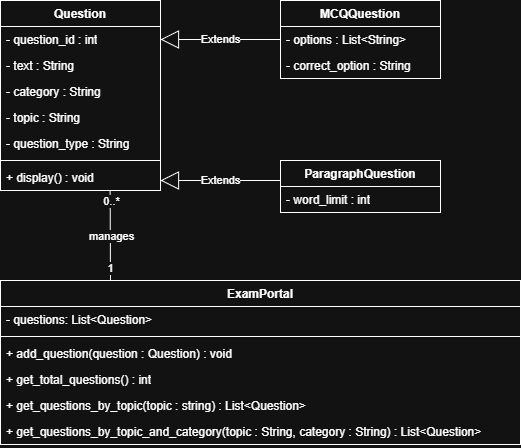

The diagram above was exported from draw.io. Its source (the exported page's mxGraphModel, read from the mxfile embedded in the PNG):
<mxGraphModel dx="467" dy="620" grid="1" gridSize="10" guides="1" tooltips="1" connect="1" arrows="1" fold="1" page="1" pageScale="1" pageWidth="850" pageHeight="1100" math="0" shadow="0">
  <root>
    <mxCell id="0" />
    <mxCell id="1" parent="0" />
    <mxCell id="hkxcfPcgtP7HnGOXvwRl-9" parent="1" style="swimlane;fontStyle=1;align=center;verticalAlign=top;childLayout=stackLayout;horizontal=1;startSize=26;horizontalStack=0;resizeParent=1;resizeParentMax=0;resizeLast=0;collapsible=1;marginBottom=0;whiteSpace=wrap;html=1;" value="MCQQuestion" vertex="1">
      <mxGeometry height="78" width="160" x="320" y="80" as="geometry" />
    </mxCell>
    <mxCell id="hkxcfPcgtP7HnGOXvwRl-10" parent="hkxcfPcgtP7HnGOXvwRl-9" style="text;strokeColor=none;fillColor=none;align=left;verticalAlign=top;spacingLeft=4;spacingRight=4;overflow=hidden;rotatable=0;points=[[0,0.5],[1,0.5]];portConstraint=eastwest;whiteSpace=wrap;html=1;" value="- options : List&amp;lt;String&amp;gt;" vertex="1">
      <mxGeometry height="26" width="160" y="26" as="geometry" />
    </mxCell>
    <mxCell id="hkxcfPcgtP7HnGOXvwRl-13" parent="hkxcfPcgtP7HnGOXvwRl-9" style="text;strokeColor=none;fillColor=none;align=left;verticalAlign=top;spacingLeft=4;spacingRight=4;overflow=hidden;rotatable=0;points=[[0,0.5],[1,0.5]];portConstraint=eastwest;whiteSpace=wrap;html=1;" value="- correct_option : String" vertex="1">
      <mxGeometry height="26" width="160" y="52" as="geometry" />
    </mxCell>
    <mxCell id="hkxcfPcgtP7HnGOXvwRl-14" parent="1" style="swimlane;fontStyle=1;align=center;verticalAlign=top;childLayout=stackLayout;horizontal=1;startSize=26;horizontalStack=0;resizeParent=1;resizeParentMax=0;resizeLast=0;collapsible=1;marginBottom=0;whiteSpace=wrap;html=1;" value="ParagraphQuestion" vertex="1">
      <mxGeometry height="52" width="160" x="320" y="240" as="geometry" />
    </mxCell>
    <mxCell id="hkxcfPcgtP7HnGOXvwRl-15" parent="hkxcfPcgtP7HnGOXvwRl-14" style="text;strokeColor=none;fillColor=none;align=left;verticalAlign=top;spacingLeft=4;spacingRight=4;overflow=hidden;rotatable=0;points=[[0,0.5],[1,0.5]];portConstraint=eastwest;whiteSpace=wrap;html=1;" value="- word_limit : int" vertex="1">
      <mxGeometry height="26" width="160" y="26" as="geometry" />
    </mxCell>
    <mxCell id="hkxcfPcgtP7HnGOXvwRl-17" parent="1" style="swimlane;fontStyle=1;align=center;verticalAlign=top;childLayout=stackLayout;horizontal=1;startSize=26;horizontalStack=0;resizeParent=1;resizeParentMax=0;resizeLast=0;collapsible=1;marginBottom=0;whiteSpace=wrap;html=1;" value="ExamPortal" vertex="1">
      <mxGeometry height="164" width="520" x="40" y="360" as="geometry" />
    </mxCell>
    <mxCell id="hkxcfPcgtP7HnGOXvwRl-18" parent="hkxcfPcgtP7HnGOXvwRl-17" style="text;strokeColor=none;fillColor=none;align=left;verticalAlign=top;spacingLeft=4;spacingRight=4;overflow=hidden;rotatable=0;points=[[0,0.5],[1,0.5]];portConstraint=eastwest;whiteSpace=wrap;html=1;" value="- questions: List&amp;lt;Question&amp;gt;" vertex="1">
      <mxGeometry height="26" width="520" y="26" as="geometry" />
    </mxCell>
    <mxCell id="hkxcfPcgtP7HnGOXvwRl-19" parent="hkxcfPcgtP7HnGOXvwRl-17" style="line;strokeWidth=1;fillColor=none;align=left;verticalAlign=middle;spacingTop=-1;spacingLeft=3;spacingRight=3;rotatable=0;labelPosition=right;points=[];portConstraint=eastwest;strokeColor=inherit;" value="" vertex="1">
      <mxGeometry height="8" width="520" y="52" as="geometry" />
    </mxCell>
    <mxCell id="hkxcfPcgtP7HnGOXvwRl-20" parent="hkxcfPcgtP7HnGOXvwRl-17" style="text;strokeColor=none;fillColor=none;align=left;verticalAlign=top;spacingLeft=4;spacingRight=4;overflow=hidden;rotatable=0;points=[[0,0.5],[1,0.5]];portConstraint=eastwest;whiteSpace=wrap;html=1;" value="+ add_question(question : Question) : void" vertex="1">
      <mxGeometry height="26" width="520" y="60" as="geometry" />
    </mxCell>
    <mxCell id="hkxcfPcgtP7HnGOXvwRl-21" parent="hkxcfPcgtP7HnGOXvwRl-17" style="text;strokeColor=none;fillColor=none;align=left;verticalAlign=top;spacingLeft=4;spacingRight=4;overflow=hidden;rotatable=0;points=[[0,0.5],[1,0.5]];portConstraint=eastwest;whiteSpace=wrap;html=1;" value="+ get_total_questions() : int" vertex="1">
      <mxGeometry height="26" width="520" y="86" as="geometry" />
    </mxCell>
    <mxCell id="hkxcfPcgtP7HnGOXvwRl-22" parent="hkxcfPcgtP7HnGOXvwRl-17" style="text;strokeColor=none;fillColor=none;align=left;verticalAlign=top;spacingLeft=4;spacingRight=4;overflow=hidden;rotatable=0;points=[[0,0.5],[1,0.5]];portConstraint=eastwest;whiteSpace=wrap;html=1;" value="+ get_questions_by_topic(topic : string) : List&amp;lt;Question&amp;gt;" vertex="1">
      <mxGeometry height="26" width="520" y="112" as="geometry" />
    </mxCell>
    <mxCell id="hkxcfPcgtP7HnGOXvwRl-23" parent="hkxcfPcgtP7HnGOXvwRl-17" style="text;strokeColor=none;fillColor=none;align=left;verticalAlign=top;spacingLeft=4;spacingRight=4;overflow=hidden;rotatable=0;points=[[0,0.5],[1,0.5]];portConstraint=eastwest;whiteSpace=wrap;html=1;" value="+ get_questions_by_topic_and_category(topic : String, category : String) : List&amp;lt;Question&amp;gt;" vertex="1">
      <mxGeometry height="26" width="520" y="138" as="geometry" />
    </mxCell>
    <mxCell id="hkxcfPcgtP7HnGOXvwRl-24" parent="1" style="swimlane;fontStyle=1;align=center;verticalAlign=top;childLayout=stackLayout;horizontal=1;startSize=26;horizontalStack=0;resizeParent=1;resizeParentMax=0;resizeLast=0;collapsible=1;marginBottom=0;whiteSpace=wrap;html=1;" value="Question" vertex="1">
      <mxGeometry height="190" width="160" x="40" y="80" as="geometry" />
    </mxCell>
    <mxCell id="hkxcfPcgtP7HnGOXvwRl-25" parent="hkxcfPcgtP7HnGOXvwRl-24" style="text;strokeColor=none;fillColor=none;align=left;verticalAlign=top;spacingLeft=4;spacingRight=4;overflow=hidden;rotatable=0;points=[[0,0.5],[1,0.5]];portConstraint=eastwest;whiteSpace=wrap;html=1;" value="- question_id : int" vertex="1">
      <mxGeometry height="26" width="160" y="26" as="geometry" />
    </mxCell>
    <mxCell id="hkxcfPcgtP7HnGOXvwRl-28" parent="hkxcfPcgtP7HnGOXvwRl-24" style="text;strokeColor=none;fillColor=none;align=left;verticalAlign=top;spacingLeft=4;spacingRight=4;overflow=hidden;rotatable=0;points=[[0,0.5],[1,0.5]];portConstraint=eastwest;whiteSpace=wrap;html=1;" value="- text : String" vertex="1">
      <mxGeometry height="26" width="160" y="52" as="geometry" />
    </mxCell>
    <mxCell id="hkxcfPcgtP7HnGOXvwRl-29" parent="hkxcfPcgtP7HnGOXvwRl-24" style="text;strokeColor=none;fillColor=none;align=left;verticalAlign=top;spacingLeft=4;spacingRight=4;overflow=hidden;rotatable=0;points=[[0,0.5],[1,0.5]];portConstraint=eastwest;whiteSpace=wrap;html=1;" value="- category : String" vertex="1">
      <mxGeometry height="26" width="160" y="78" as="geometry" />
    </mxCell>
    <mxCell id="hkxcfPcgtP7HnGOXvwRl-30" parent="hkxcfPcgtP7HnGOXvwRl-24" style="text;strokeColor=none;fillColor=none;align=left;verticalAlign=top;spacingLeft=4;spacingRight=4;overflow=hidden;rotatable=0;points=[[0,0.5],[1,0.5]];portConstraint=eastwest;whiteSpace=wrap;html=1;" value="- topic : String" vertex="1">
      <mxGeometry height="26" width="160" y="104" as="geometry" />
    </mxCell>
    <mxCell id="hkxcfPcgtP7HnGOXvwRl-31" parent="hkxcfPcgtP7HnGOXvwRl-24" style="text;strokeColor=none;fillColor=none;align=left;verticalAlign=top;spacingLeft=4;spacingRight=4;overflow=hidden;rotatable=0;points=[[0,0.5],[1,0.5]];portConstraint=eastwest;whiteSpace=wrap;html=1;" value="- question_type : String" vertex="1">
      <mxGeometry height="26" width="160" y="130" as="geometry" />
    </mxCell>
    <mxCell id="hkxcfPcgtP7HnGOXvwRl-26" parent="hkxcfPcgtP7HnGOXvwRl-24" style="line;strokeWidth=1;fillColor=none;align=left;verticalAlign=middle;spacingTop=-1;spacingLeft=3;spacingRight=3;rotatable=0;labelPosition=right;points=[];portConstraint=eastwest;strokeColor=inherit;" value="" vertex="1">
      <mxGeometry height="8" width="160" y="156" as="geometry" />
    </mxCell>
    <mxCell id="hkxcfPcgtP7HnGOXvwRl-27" parent="hkxcfPcgtP7HnGOXvwRl-24" style="text;strokeColor=none;fillColor=none;align=left;verticalAlign=top;spacingLeft=4;spacingRight=4;overflow=hidden;rotatable=0;points=[[0,0.5],[1,0.5]];portConstraint=eastwest;whiteSpace=wrap;html=1;" value="+ display() : void" vertex="1">
      <mxGeometry height="26" width="160" y="164" as="geometry" />
    </mxCell>
    <mxCell id="hkxcfPcgtP7HnGOXvwRl-33" edge="1" parent="1" source="hkxcfPcgtP7HnGOXvwRl-10" style="endArrow=block;endSize=16;endFill=0;html=1;rounded=0;exitX=0;exitY=0.5;exitDx=0;exitDy=0;entryX=1;entryY=0.5;entryDx=0;entryDy=0;" target="hkxcfPcgtP7HnGOXvwRl-25" value="Extends">
      <mxGeometry relative="1" width="160" as="geometry">
        <mxPoint x="180" y="260" as="sourcePoint" />
        <mxPoint x="340" y="260" as="targetPoint" />
      </mxGeometry>
    </mxCell>
    <mxCell id="hkxcfPcgtP7HnGOXvwRl-34" edge="1" parent="1" style="endArrow=block;endSize=16;endFill=0;html=1;rounded=0;exitX=0;exitY=0.5;exitDx=0;exitDy=0;entryX=1;entryY=0.5;entryDx=0;entryDy=0;" value="Extends">
      <mxGeometry relative="1" width="160" as="geometry">
        <mxPoint x="320" y="260" as="sourcePoint" />
        <mxPoint x="200" y="260" as="targetPoint" />
      </mxGeometry>
    </mxCell>
    <mxCell id="hkxcfPcgtP7HnGOXvwRl-35" edge="1" parent="1" style="edgeStyle=orthogonalEdgeStyle;rounded=0;orthogonalLoop=1;jettySize=auto;html=1;entryX=0.685;entryY=0.992;entryDx=0;entryDy=0;entryPerimeter=0;endArrow=none;endFill=0;" target="hkxcfPcgtP7HnGOXvwRl-27">
      <mxGeometry relative="1" as="geometry">
        <Array as="points">
          <mxPoint x="150" y="360" />
          <mxPoint x="150" y="315" />
        </Array>
        <mxPoint x="150" y="360" as="sourcePoint" />
      </mxGeometry>
    </mxCell>
    <mxCell id="hkxcfPcgtP7HnGOXvwRl-36" connectable="0" parent="hkxcfPcgtP7HnGOXvwRl-35" style="edgeLabel;html=1;align=center;verticalAlign=middle;resizable=0;points=[];" value="manages" vertex="1">
      <mxGeometry relative="1" x="-0.0111" y="-1" as="geometry">
        <mxPoint as="offset" />
      </mxGeometry>
    </mxCell>
    <mxCell id="hkxcfPcgtP7HnGOXvwRl-37" connectable="0" parent="hkxcfPcgtP7HnGOXvwRl-35" style="edgeLabel;html=1;align=center;verticalAlign=middle;resizable=0;points=[];" value="0..*" vertex="1">
      <mxGeometry relative="1" x="0.768" y="-1" as="geometry">
        <mxPoint as="offset" />
      </mxGeometry>
    </mxCell>
    <mxCell id="hkxcfPcgtP7HnGOXvwRl-38" connectable="0" parent="hkxcfPcgtP7HnGOXvwRl-35" style="edgeLabel;html=1;align=center;verticalAlign=middle;resizable=0;points=[];" value="1" vertex="1">
      <mxGeometry relative="1" x="-0.7175" y="1" as="geometry">
        <mxPoint as="offset" />
      </mxGeometry>
    </mxCell>
  </root>
</mxGraphModel>